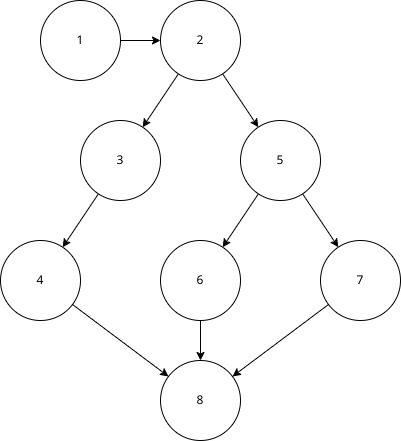

The diagram above was exported from draw.io. Its source (the exported page's mxGraphModel, read from the mxfile embedded in the PNG):
<mxGraphModel dx="610" dy="533" grid="1" gridSize="10" guides="1" tooltips="1" connect="1" arrows="1" fold="1" page="1" pageScale="1" pageWidth="850" pageHeight="1100" math="0" shadow="0">
  <root>
    <mxCell id="0" />
    <mxCell id="1" parent="0" />
    <mxCell id="8" style="edgeStyle=none;html=1;" edge="1" parent="1" source="2" target="4">
      <mxGeometry relative="1" as="geometry" />
    </mxCell>
    <mxCell id="10" style="edgeStyle=none;html=1;" edge="1" parent="1" source="2" target="3">
      <mxGeometry relative="1" as="geometry" />
    </mxCell>
    <mxCell id="2" value="2" style="ellipse;whiteSpace=wrap;html=1;aspect=fixed;" vertex="1" parent="1">
      <mxGeometry x="200" y="120" width="80" height="80" as="geometry" />
    </mxCell>
    <mxCell id="11" style="edgeStyle=none;html=1;" edge="1" parent="1" source="3" target="5">
      <mxGeometry relative="1" as="geometry" />
    </mxCell>
    <mxCell id="12" style="edgeStyle=none;html=1;" edge="1" parent="1" source="3" target="6">
      <mxGeometry relative="1" as="geometry" />
    </mxCell>
    <mxCell id="3" value="5" style="ellipse;whiteSpace=wrap;html=1;aspect=fixed;" vertex="1" parent="1">
      <mxGeometry x="280" y="240" width="80" height="80" as="geometry" />
    </mxCell>
    <mxCell id="9" style="edgeStyle=none;html=1;" edge="1" parent="1" source="4" target="7">
      <mxGeometry relative="1" as="geometry" />
    </mxCell>
    <mxCell id="4" value="3" style="ellipse;whiteSpace=wrap;html=1;aspect=fixed;" vertex="1" parent="1">
      <mxGeometry x="120" y="240" width="80" height="80" as="geometry" />
    </mxCell>
    <mxCell id="15" style="edgeStyle=none;html=1;" edge="1" parent="1" source="5" target="13">
      <mxGeometry relative="1" as="geometry" />
    </mxCell>
    <mxCell id="5" value="6" style="ellipse;whiteSpace=wrap;html=1;aspect=fixed;" vertex="1" parent="1">
      <mxGeometry x="200" y="360" width="80" height="80" as="geometry" />
    </mxCell>
    <mxCell id="14" style="edgeStyle=none;html=1;" edge="1" parent="1" source="6" target="13">
      <mxGeometry relative="1" as="geometry" />
    </mxCell>
    <mxCell id="6" value="7" style="ellipse;whiteSpace=wrap;html=1;aspect=fixed;" vertex="1" parent="1">
      <mxGeometry x="360" y="360" width="80" height="80" as="geometry" />
    </mxCell>
    <mxCell id="16" style="edgeStyle=none;html=1;" edge="1" parent="1" source="7" target="13">
      <mxGeometry relative="1" as="geometry" />
    </mxCell>
    <mxCell id="7" value="4" style="ellipse;whiteSpace=wrap;html=1;aspect=fixed;" vertex="1" parent="1">
      <mxGeometry x="40" y="360" width="80" height="80" as="geometry" />
    </mxCell>
    <mxCell id="13" value="8" style="ellipse;whiteSpace=wrap;html=1;aspect=fixed;" vertex="1" parent="1">
      <mxGeometry x="200" y="480" width="80" height="80" as="geometry" />
    </mxCell>
    <mxCell id="18" style="edgeStyle=none;html=1;" edge="1" parent="1" source="17" target="2">
      <mxGeometry relative="1" as="geometry" />
    </mxCell>
    <mxCell id="17" value="1" style="ellipse;whiteSpace=wrap;html=1;aspect=fixed;" vertex="1" parent="1">
      <mxGeometry x="80" y="120" width="80" height="80" as="geometry" />
    </mxCell>
  </root>
</mxGraphModel>